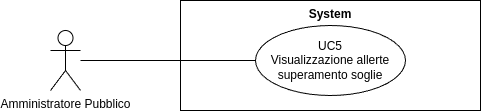

The diagram above was exported from draw.io. Its source (the exported page's mxGraphModel, read from the mxfile embedded in the PNG):
<mxGraphModel dx="21434" dy="754" grid="1" gridSize="10" guides="1" tooltips="1" connect="1" arrows="1" fold="1" page="1" pageScale="1" pageWidth="20000" pageHeight="20000" math="0" shadow="0">
  <root>
    <mxCell id="0" />
    <mxCell id="1" parent="0" />
    <mxCell id="2" value="Amministratore Pubblico" style="shape=umlActor;verticalLabelPosition=bottom;verticalAlign=top;html=1;outlineConnect=0;" vertex="1" parent="1">
      <mxGeometry x="-19930" y="1045" width="30" height="60" as="geometry" />
    </mxCell>
    <mxCell id="3" value="System" style="shape=rect;html=1;verticalAlign=top;fontStyle=1;whiteSpace=wrap;align=center;" vertex="1" parent="1">
      <mxGeometry x="-19800" y="1015" width="300" height="110" as="geometry" />
    </mxCell>
    <mxCell id="4" value="UC5&lt;br&gt;Visualizzazione allerte superamento soglie" style="ellipse;whiteSpace=wrap;html=1;" vertex="1" parent="1">
      <mxGeometry x="-19725" y="1040" width="150" height="70" as="geometry" />
    </mxCell>
    <mxCell id="5" value="" style="edgeStyle=none;html=1;endArrow=none;verticalAlign=bottom;rounded=0;" edge="1" source="2" target="4" parent="1">
      <mxGeometry width="160" relative="1" as="geometry">
        <mxPoint x="-19850" y="1120" as="sourcePoint" />
        <mxPoint x="-19690" y="1120" as="targetPoint" />
      </mxGeometry>
    </mxCell>
  </root>
</mxGraphModel>